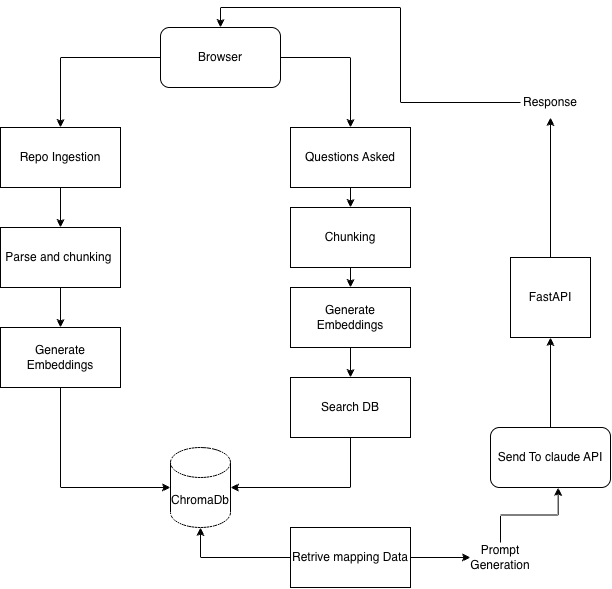

The diagram above was exported from draw.io. Its source (the exported page's mxGraphModel, read from the mxfile embedded in the PNG):
<mxGraphModel dx="1174" dy="760" grid="1" gridSize="10" guides="1" tooltips="1" connect="1" arrows="1" fold="1" page="1" pageScale="1" pageWidth="827" pageHeight="1169" math="0" shadow="0">
  <root>
    <mxCell id="0" />
    <mxCell id="1" parent="0" />
    <mxCell id="HHuuyc_zYeDIc_7HUJya-12" edge="1" parent="1" source="HHuuyc_zYeDIc_7HUJya-1" style="edgeStyle=orthogonalEdgeStyle;rounded=0;orthogonalLoop=1;jettySize=auto;html=1;entryX=0.5;entryY=0;entryDx=0;entryDy=0;defaultLabelBackgroundColor=page;" target="HHuuyc_zYeDIc_7HUJya-2">
      <mxGeometry relative="1" as="geometry" />
    </mxCell>
    <mxCell id="HHuuyc_zYeDIc_7HUJya-13" edge="1" parent="1" source="HHuuyc_zYeDIc_7HUJya-1" style="edgeStyle=orthogonalEdgeStyle;rounded=0;orthogonalLoop=1;jettySize=auto;html=1;exitX=1;exitY=0.5;exitDx=0;exitDy=0;entryX=0.5;entryY=0;entryDx=0;entryDy=0;defaultLabelBackgroundColor=page;" target="HHuuyc_zYeDIc_7HUJya-3">
      <mxGeometry relative="1" as="geometry" />
    </mxCell>
    <mxCell id="HHuuyc_zYeDIc_7HUJya-1" parent="1" style="rounded=1;whiteSpace=wrap;html=1;roundedPerimeter=1;" value="Browser" vertex="1">
      <mxGeometry height="60" width="120" x="320" y="40" as="geometry" />
    </mxCell>
    <mxCell id="HHuuyc_zYeDIc_7HUJya-14" edge="1" parent="1" source="HHuuyc_zYeDIc_7HUJya-2" style="edgeStyle=orthogonalEdgeStyle;rounded=0;orthogonalLoop=1;jettySize=auto;html=1;exitX=0.5;exitY=1;exitDx=0;exitDy=0;defaultLabelBackgroundColor=page;" target="HHuuyc_zYeDIc_7HUJya-4">
      <mxGeometry relative="1" as="geometry" />
    </mxCell>
    <mxCell id="HHuuyc_zYeDIc_7HUJya-2" parent="1" style="rounded=0;whiteSpace=wrap;html=1;" value="Repo Ingestion" vertex="1">
      <mxGeometry height="60" width="120" x="160" y="140" as="geometry" />
    </mxCell>
    <mxCell id="HHuuyc_zYeDIc_7HUJya-17" edge="1" parent="1" source="HHuuyc_zYeDIc_7HUJya-3" style="edgeStyle=orthogonalEdgeStyle;rounded=0;orthogonalLoop=1;jettySize=auto;html=1;exitX=0.5;exitY=1;exitDx=0;exitDy=0;entryX=0.5;entryY=0;entryDx=0;entryDy=0;defaultLabelBackgroundColor=page;" target="HHuuyc_zYeDIc_7HUJya-7">
      <mxGeometry relative="1" as="geometry" />
    </mxCell>
    <mxCell id="HHuuyc_zYeDIc_7HUJya-3" parent="1" style="rounded=0;whiteSpace=wrap;html=1;" value="Questions Asked" vertex="1">
      <mxGeometry height="60" width="120" x="450" y="140" as="geometry" />
    </mxCell>
    <mxCell id="HHuuyc_zYeDIc_7HUJya-15" edge="1" parent="1" source="HHuuyc_zYeDIc_7HUJya-4" style="edgeStyle=orthogonalEdgeStyle;rounded=0;orthogonalLoop=1;jettySize=auto;html=1;exitX=0.5;exitY=1;exitDx=0;exitDy=0;entryX=0.5;entryY=0;entryDx=0;entryDy=0;defaultLabelBackgroundColor=page;" target="HHuuyc_zYeDIc_7HUJya-5">
      <mxGeometry relative="1" as="geometry" />
    </mxCell>
    <mxCell id="HHuuyc_zYeDIc_7HUJya-4" parent="1" style="rounded=0;whiteSpace=wrap;html=1;" value="Parse and chunking&amp;nbsp;" vertex="1">
      <mxGeometry height="60" width="120" x="160" y="240" as="geometry" />
    </mxCell>
    <mxCell id="HHuuyc_zYeDIc_7HUJya-5" parent="1" style="rounded=0;whiteSpace=wrap;html=1;" value="Generate Embeddings" vertex="1">
      <mxGeometry height="60" width="120" x="160" y="340" as="geometry" />
    </mxCell>
    <mxCell id="HHuuyc_zYeDIc_7HUJya-6" parent="1" style="shape=cylinder3;whiteSpace=wrap;html=1;boundedLbl=1;backgroundOutline=1;size=15;" value="ChromaDb" vertex="1">
      <mxGeometry height="80" width="60" x="330" y="460" as="geometry" />
    </mxCell>
    <mxCell id="HHuuyc_zYeDIc_7HUJya-18" edge="1" parent="1" source="HHuuyc_zYeDIc_7HUJya-7" style="edgeStyle=orthogonalEdgeStyle;rounded=0;orthogonalLoop=1;jettySize=auto;html=1;exitX=0.5;exitY=1;exitDx=0;exitDy=0;entryX=0.5;entryY=0;entryDx=0;entryDy=0;defaultLabelBackgroundColor=page;" target="HHuuyc_zYeDIc_7HUJya-8">
      <mxGeometry relative="1" as="geometry" />
    </mxCell>
    <mxCell id="HHuuyc_zYeDIc_7HUJya-7" parent="1" style="rounded=0;whiteSpace=wrap;html=1;" value="Chunking" vertex="1">
      <mxGeometry height="60" width="120" x="450" y="220" as="geometry" />
    </mxCell>
    <mxCell id="HHuuyc_zYeDIc_7HUJya-19" edge="1" parent="1" source="HHuuyc_zYeDIc_7HUJya-8" style="edgeStyle=orthogonalEdgeStyle;rounded=0;orthogonalLoop=1;jettySize=auto;html=1;exitX=0.5;exitY=1;exitDx=0;exitDy=0;entryX=0.5;entryY=0;entryDx=0;entryDy=0;defaultLabelBackgroundColor=page;" target="HHuuyc_zYeDIc_7HUJya-9">
      <mxGeometry relative="1" as="geometry" />
    </mxCell>
    <mxCell id="HHuuyc_zYeDIc_7HUJya-8" parent="1" style="rounded=0;whiteSpace=wrap;html=1;" value="Generate Embeddings" vertex="1">
      <mxGeometry height="60" width="120" x="450" y="300" as="geometry" />
    </mxCell>
    <mxCell id="HHuuyc_zYeDIc_7HUJya-9" parent="1" style="rounded=0;whiteSpace=wrap;html=1;" value="Search DB" vertex="1">
      <mxGeometry height="60" width="120" x="450" y="390" as="geometry" />
    </mxCell>
    <mxCell id="HHuuyc_zYeDIc_7HUJya-22" edge="1" parent="1" source="HHuuyc_zYeDIc_7HUJya-23" style="edgeStyle=orthogonalEdgeStyle;rounded=0;orthogonalLoop=1;jettySize=auto;html=1;entryX=0.567;entryY=1.025;entryDx=0;entryDy=0;defaultLabelBackgroundColor=page;" target="HHuuyc_zYeDIc_7HUJya-11">
      <mxGeometry relative="1" as="geometry" />
    </mxCell>
    <mxCell id="HHuuyc_zYeDIc_7HUJya-10" parent="1" style="rounded=0;whiteSpace=wrap;html=1;" value="Retrive mapping Data" vertex="1">
      <mxGeometry height="60" width="120" x="450" y="540" as="geometry" />
    </mxCell>
    <mxCell id="HHuuyc_zYeDIc_7HUJya-27" edge="1" parent="1" source="HHuuyc_zYeDIc_7HUJya-11" style="edgeStyle=orthogonalEdgeStyle;rounded=0;orthogonalLoop=1;jettySize=auto;html=1;entryX=0.5;entryY=1;entryDx=0;entryDy=0;defaultLabelBackgroundColor=page;" target="HHuuyc_zYeDIc_7HUJya-26">
      <mxGeometry relative="1" as="geometry" />
    </mxCell>
    <mxCell id="HHuuyc_zYeDIc_7HUJya-11" parent="1" style="rounded=1;whiteSpace=wrap;html=1;roundedPerimeter=1;" value="Send To claude API" vertex="1">
      <mxGeometry height="60" width="120" x="650" y="440" as="geometry" />
    </mxCell>
    <mxCell id="HHuuyc_zYeDIc_7HUJya-16" edge="1" parent="1" source="HHuuyc_zYeDIc_7HUJya-5" style="edgeStyle=orthogonalEdgeStyle;rounded=0;orthogonalLoop=1;jettySize=auto;html=1;exitX=0.5;exitY=1;exitDx=0;exitDy=0;entryX=0;entryY=0.5;entryDx=0;entryDy=0;entryPerimeter=0;defaultLabelBackgroundColor=page;" target="HHuuyc_zYeDIc_7HUJya-6">
      <mxGeometry relative="1" as="geometry" />
    </mxCell>
    <mxCell id="HHuuyc_zYeDIc_7HUJya-20" edge="1" parent="1" source="HHuuyc_zYeDIc_7HUJya-9" style="edgeStyle=orthogonalEdgeStyle;rounded=0;orthogonalLoop=1;jettySize=auto;html=1;exitX=0.5;exitY=1;exitDx=0;exitDy=0;entryX=1;entryY=0.5;entryDx=0;entryDy=0;entryPerimeter=0;defaultLabelBackgroundColor=page;" target="HHuuyc_zYeDIc_7HUJya-6">
      <mxGeometry relative="1" as="geometry" />
    </mxCell>
    <mxCell id="HHuuyc_zYeDIc_7HUJya-25" edge="1" parent="1" source="HHuuyc_zYeDIc_7HUJya-10" style="edgeStyle=orthogonalEdgeStyle;rounded=0;orthogonalLoop=1;jettySize=auto;html=1;exitX=1;exitY=0.5;exitDx=0;exitDy=0;defaultLabelBackgroundColor=page;" target="HHuuyc_zYeDIc_7HUJya-23" value="">
      <mxGeometry relative="1" as="geometry">
        <mxPoint x="570" y="570" as="sourcePoint" />
        <mxPoint x="718" y="500" as="targetPoint" />
      </mxGeometry>
    </mxCell>
    <mxCell id="HHuuyc_zYeDIc_7HUJya-23" parent="1" style="text;html=1;whiteSpace=wrap;strokeColor=none;fillColor=none;align=center;verticalAlign=middle;rounded=0;" value="Prompt Generation" vertex="1">
      <mxGeometry height="30" width="60" x="630" y="555" as="geometry" />
    </mxCell>
    <mxCell id="HHuuyc_zYeDIc_7HUJya-28" edge="1" parent="1" source="HHuuyc_zYeDIc_7HUJya-29" style="edgeStyle=orthogonalEdgeStyle;rounded=0;orthogonalLoop=1;jettySize=auto;html=1;entryX=0.5;entryY=0;entryDx=0;entryDy=0;defaultLabelBackgroundColor=page;" target="HHuuyc_zYeDIc_7HUJya-1">
      <mxGeometry relative="1" as="geometry" />
    </mxCell>
    <mxCell id="HHuuyc_zYeDIc_7HUJya-26" parent="1" style="whiteSpace=wrap;html=1;aspect=fixed;" value="FastAPI" vertex="1">
      <mxGeometry height="80" width="80" x="670" y="270" as="geometry" />
    </mxCell>
    <mxCell id="HHuuyc_zYeDIc_7HUJya-30" edge="1" parent="1" source="HHuuyc_zYeDIc_7HUJya-26" style="edgeStyle=orthogonalEdgeStyle;rounded=0;orthogonalLoop=1;jettySize=auto;html=1;defaultLabelBackgroundColor=page;exitX=0.5;exitY=0;exitDx=0;exitDy=0;" target="HHuuyc_zYeDIc_7HUJya-29" value="">
      <mxGeometry relative="1" as="geometry">
        <mxPoint x="710" y="270" as="sourcePoint" />
        <mxPoint x="380" y="40" as="targetPoint" />
      </mxGeometry>
    </mxCell>
    <mxCell id="HHuuyc_zYeDIc_7HUJya-29" parent="1" style="text;html=1;whiteSpace=wrap;strokeColor=none;fillColor=none;align=center;verticalAlign=middle;rounded=0;" value="Response" vertex="1">
      <mxGeometry height="30" width="60" x="680" y="100" as="geometry" />
    </mxCell>
    <mxCell id="HHuuyc_zYeDIc_7HUJya-31" edge="1" parent="1" source="HHuuyc_zYeDIc_7HUJya-10" style="edgeStyle=orthogonalEdgeStyle;rounded=0;orthogonalLoop=1;jettySize=auto;html=1;exitX=0;exitY=0.5;exitDx=0;exitDy=0;entryX=0.5;entryY=1;entryDx=0;entryDy=0;entryPerimeter=0;defaultLabelBackgroundColor=page;" target="HHuuyc_zYeDIc_7HUJya-6">
      <mxGeometry relative="1" as="geometry" />
    </mxCell>
  </root>
</mxGraphModel>